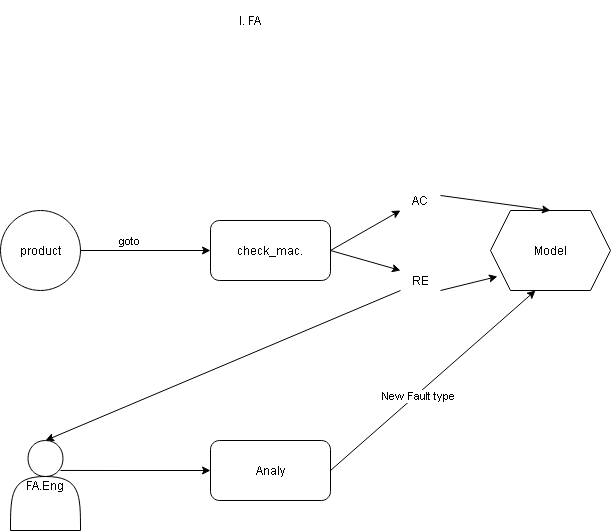

The diagram above was exported from draw.io. Its source (the exported page's mxGraphModel, read from the mxfile embedded in the PNG):
<mxGraphModel dx="1229" dy="898" grid="1" gridSize="10" guides="1" tooltips="1" connect="1" arrows="1" fold="1" page="1" pageScale="1" pageWidth="827" pageHeight="1169" math="0" shadow="0">
  <root>
    <mxCell id="0" />
    <mxCell id="1" parent="0" />
    <mxCell id="FhXyS-khF3NOCvX25EUj-1" value="product" style="ellipse;whiteSpace=wrap;html=1;aspect=fixed;" vertex="1" parent="1">
      <mxGeometry x="50" y="320" width="80" height="80" as="geometry" />
    </mxCell>
    <mxCell id="FhXyS-khF3NOCvX25EUj-2" value="check_mac." style="rounded=1;whiteSpace=wrap;html=1;" vertex="1" parent="1">
      <mxGeometry x="260" y="330" width="120" height="60" as="geometry" />
    </mxCell>
    <mxCell id="FhXyS-khF3NOCvX25EUj-5" value="Model" style="shape=hexagon;perimeter=hexagonPerimeter2;whiteSpace=wrap;html=1;fixedSize=1;" vertex="1" parent="1">
      <mxGeometry x="540" y="320" width="120" height="80" as="geometry" />
    </mxCell>
    <mxCell id="FhXyS-khF3NOCvX25EUj-8" value="FA.Eng" style="shape=actor;whiteSpace=wrap;html=1;" vertex="1" parent="1">
      <mxGeometry x="60" y="550" width="70" height="90" as="geometry" />
    </mxCell>
    <mxCell id="FhXyS-khF3NOCvX25EUj-9" value="" style="endArrow=classic;html=1;entryX=0;entryY=0.5;entryDx=0;entryDy=0;exitX=1;exitY=0.5;exitDx=0;exitDy=0;" edge="1" parent="1" source="FhXyS-khF3NOCvX25EUj-1" target="FhXyS-khF3NOCvX25EUj-2">
      <mxGeometry width="50" height="50" relative="1" as="geometry">
        <mxPoint x="180" y="385" as="sourcePoint" />
        <mxPoint x="230" y="335" as="targetPoint" />
      </mxGeometry>
    </mxCell>
    <mxCell id="FhXyS-khF3NOCvX25EUj-10" value="goto" style="edgeLabel;html=1;align=center;verticalAlign=middle;resizable=0;points=[];" vertex="1" connectable="0" parent="FhXyS-khF3NOCvX25EUj-9">
      <mxGeometry x="-0.3125" y="4" relative="1" as="geometry">
        <mxPoint x="3" y="-6" as="offset" />
      </mxGeometry>
    </mxCell>
    <mxCell id="FhXyS-khF3NOCvX25EUj-11" value="" style="endArrow=classic;html=1;exitX=1;exitY=0.5;exitDx=0;exitDy=0;" edge="1" parent="1" source="FhXyS-khF3NOCvX25EUj-2">
      <mxGeometry width="50" height="50" relative="1" as="geometry">
        <mxPoint x="474" y="360" as="sourcePoint" />
        <mxPoint x="450" y="320" as="targetPoint" />
      </mxGeometry>
    </mxCell>
    <mxCell id="FhXyS-khF3NOCvX25EUj-12" value="AC" style="text;html=1;strokeColor=none;fillColor=none;align=center;verticalAlign=middle;whiteSpace=wrap;rounded=0;" vertex="1" parent="1">
      <mxGeometry x="450" y="300" width="40" height="20" as="geometry" />
    </mxCell>
    <mxCell id="FhXyS-khF3NOCvX25EUj-14" value="RE" style="text;html=1;strokeColor=none;fillColor=none;align=center;verticalAlign=middle;whiteSpace=wrap;rounded=0;" vertex="1" parent="1">
      <mxGeometry x="450" y="380" width="40" height="20" as="geometry" />
    </mxCell>
    <mxCell id="FhXyS-khF3NOCvX25EUj-16" value="" style="endArrow=classic;html=1;exitX=1;exitY=0.5;exitDx=0;exitDy=0;" edge="1" parent="1" source="FhXyS-khF3NOCvX25EUj-2">
      <mxGeometry width="50" height="50" relative="1" as="geometry">
        <mxPoint x="470" y="360" as="sourcePoint" />
        <mxPoint x="450" y="380" as="targetPoint" />
      </mxGeometry>
    </mxCell>
    <mxCell id="FhXyS-khF3NOCvX25EUj-19" value="" style="endArrow=classic;html=1;entryX=0.5;entryY=0;entryDx=0;entryDy=0;exitX=1;exitY=0.25;exitDx=0;exitDy=0;" edge="1" parent="1" source="FhXyS-khF3NOCvX25EUj-12" target="FhXyS-khF3NOCvX25EUj-5">
      <mxGeometry width="50" height="50" relative="1" as="geometry">
        <mxPoint x="500" y="290" as="sourcePoint" />
        <mxPoint x="550" y="240" as="targetPoint" />
      </mxGeometry>
    </mxCell>
    <mxCell id="FhXyS-khF3NOCvX25EUj-20" value="" style="endArrow=classic;html=1;exitX=1;exitY=1;exitDx=0;exitDy=0;entryX=0.058;entryY=0.825;entryDx=0;entryDy=0;entryPerimeter=0;" edge="1" parent="1" source="FhXyS-khF3NOCvX25EUj-14" target="FhXyS-khF3NOCvX25EUj-5">
      <mxGeometry width="50" height="50" relative="1" as="geometry">
        <mxPoint x="490" y="520" as="sourcePoint" />
        <mxPoint x="540" y="470" as="targetPoint" />
      </mxGeometry>
    </mxCell>
    <mxCell id="FhXyS-khF3NOCvX25EUj-21" value="" style="endArrow=classic;html=1;exitX=0;exitY=1;exitDx=0;exitDy=0;entryX=0.5;entryY=0;entryDx=0;entryDy=0;" edge="1" parent="1" source="FhXyS-khF3NOCvX25EUj-14" target="FhXyS-khF3NOCvX25EUj-8">
      <mxGeometry width="50" height="50" relative="1" as="geometry">
        <mxPoint x="390" y="570" as="sourcePoint" />
        <mxPoint x="440" y="520" as="targetPoint" />
      </mxGeometry>
    </mxCell>
    <mxCell id="FhXyS-khF3NOCvX25EUj-22" value="Analy" style="rounded=1;whiteSpace=wrap;html=1;" vertex="1" parent="1">
      <mxGeometry x="260" y="550" width="120" height="60" as="geometry" />
    </mxCell>
    <mxCell id="FhXyS-khF3NOCvX25EUj-23" value="" style="endArrow=classic;html=1;exitX=0.714;exitY=0.333;exitDx=0;exitDy=0;exitPerimeter=0;entryX=0;entryY=0.5;entryDx=0;entryDy=0;" edge="1" parent="1" source="FhXyS-khF3NOCvX25EUj-8" target="FhXyS-khF3NOCvX25EUj-22">
      <mxGeometry width="50" height="50" relative="1" as="geometry">
        <mxPoint x="160" y="630" as="sourcePoint" />
        <mxPoint x="210" y="580" as="targetPoint" />
      </mxGeometry>
    </mxCell>
    <mxCell id="FhXyS-khF3NOCvX25EUj-24" value="" style="endArrow=classic;html=1;exitX=1;exitY=0.5;exitDx=0;exitDy=0;entryX=0.375;entryY=1;entryDx=0;entryDy=0;" edge="1" parent="1" source="FhXyS-khF3NOCvX25EUj-22" target="FhXyS-khF3NOCvX25EUj-5">
      <mxGeometry width="50" height="50" relative="1" as="geometry">
        <mxPoint x="440" y="590" as="sourcePoint" />
        <mxPoint x="490" y="540" as="targetPoint" />
      </mxGeometry>
    </mxCell>
    <mxCell id="FhXyS-khF3NOCvX25EUj-26" value="New Fault type" style="edgeLabel;html=1;align=center;verticalAlign=middle;resizable=0;points=[];" vertex="1" connectable="0" parent="FhXyS-khF3NOCvX25EUj-24">
      <mxGeometry x="-0.1573" y="-2" relative="1" as="geometry">
        <mxPoint as="offset" />
      </mxGeometry>
    </mxCell>
    <mxCell id="FhXyS-khF3NOCvX25EUj-27" value="I. FA" style="text;html=1;strokeColor=none;fillColor=none;align=center;verticalAlign=middle;whiteSpace=wrap;rounded=0;" vertex="1" parent="1">
      <mxGeometry x="100" y="110" width="400" height="40" as="geometry" />
    </mxCell>
  </root>
</mxGraphModel>